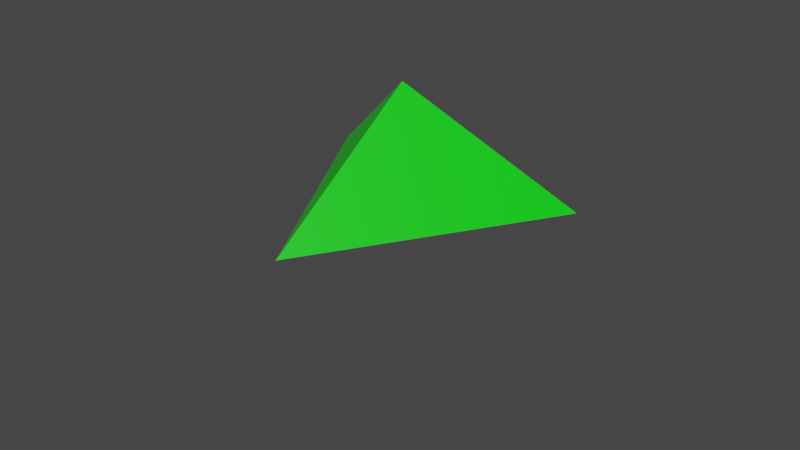# Source: bush.blend  (saved by Blender 2.91.10; exported with 4.5.12 LTS)
import bpy
from mathutils import Matrix  # noqa: F401  (used for matrix-valued properties, if any)

bpy.ops.wm.read_factory_settings(use_empty=True)
scene = bpy.context.scene
scene.name = 'Scene'

# ---- collections
col_collection = bpy.data.collections.new('Collection'); scene.collection.children.link(col_collection)

# ---- materials (node trees are filled in below, after node groups)
mat_material = bpy.data.materials.new('Material')
mat_material.alpha_threshold = 0.0
mat_material.use_transparent_shadow = False
mat_material.diffuse_color = (0.0, 0.7991, 0.003035, 1.0)
mat_material.line_color = (0.0, 0.0, 0.0, 1.0)

# ---- material node trees
mat_material.use_nodes = True; mat_material.node_tree.nodes.clear()
_N = mat_material.node_tree.nodes; _L = mat_material.node_tree.links
n0 = _N.new('ShaderNodeOutputMaterial'); n0.name = 'Material Output'; n0.location = (300, 300)
n1 = _N.new('ShaderNodeBsdfPrincipled'); n1.name = 'Principled BSDF'; n1.location = (10, 300)
n1.distribution = 'GGX'
n1.subsurface_method = 'BURLEY'
n1.inputs[0].default_value = (0.0, 0.7991, 0.003035, 1.0)
n1.inputs[2].default_value = 0.4
n1.inputs[3].default_value = 1.45
n1.inputs[27].default_value = (0.0, 0.0, 0.0, 1.0)
n1.inputs[28].default_value = 1.0
_L.new(n1.outputs[0], n0.inputs[0])
n0.is_active_output = True

# ---- world
world_world = bpy.data.worlds.new('World'); scene.world = world_world
world_world.use_nodes = True; world_world.node_tree.nodes.clear()
_N = world_world.node_tree.nodes; _L = world_world.node_tree.links
n0 = _N.new('ShaderNodeOutputWorld'); n0.name = 'World Output'; n0.location = (300, 300)
n1 = _N.new('ShaderNodeBackground'); n1.name = 'Background'; n1.location = (10, 300)
n1.inputs[0].default_value = (0.05088, 0.05088, 0.05088, 1.0)
_L.new(n1.outputs[0], n0.inputs[0])
n0.is_active_output = True
world_world.color = (0.05088, 0.05088, 0.05088)
world_world.use_sun_shadow = False
world_world.sun_shadow_jitter_overblur = 0.0

# ---- meshes
me_cube = bpy.data.meshes.new('Cube')
me_cube.from_pydata([(1.354, -0.6463, 0.66), (-0.6463, 1.354, 0.66), (-0.6463, -0.6463, 0.66), (-0.6463, -0.6463, -1.34), (-1.0, 1.0, 1.0), (-1.0, -1.0, -1.0)], [], [(1, 2, 0), (0, 2, 3), (3, 2, 1)])
_uv = me_cube.uv_layers.new(name='UVMap')
_uv.uv.foreach_set('vector', [0.875, 0.5, 0.875, 0.75, 0.625, 0.75, 0.625, 0.75, 0.625, 1.0, 0.375, 1.0, 0.375, 1.0, 0.875, 0.75, 0.875, 0.5])
me_cube.materials.append(mat_material)
me_cube.use_remesh_preserve_volume = False
me_cube.use_remesh_preserve_attributes = False
me_cube.use_mirror_vertex_groups = False
me_cube.update()

# ---- objects
ob_cube = bpy.data.objects.new('Cube', me_cube)

# ---- transforms, parenting, visibility, modifiers, constraints
ob_cube.location = (0.0, 0.0, 0.0)
ob_cube.rotation_euler = (0.0, 0.0, 0.7854)
ob_cube.delta_rotation_euler = (-0.9739, 0.0, 0.0)
ob_cube.lock_rotations_4d = False
ob_cube.empty_display_type = 'ARROWS'
ob_cube.lineart.crease_threshold = 0.0

# ---- collection membership
col_collection.objects.link(ob_cube)

# ---- scene / render settings (as saved in the file)
scene.frame_start = 1; scene.frame_end = 250; scene.frame_set(1)
scene.render.engine = 'BLENDER_EEVEE_NEXT'
scene.cycles.use_denoising = False
scene.cycles.samples = 128
scene.cycles.sampling_pattern = 'TABULATED_SOBOL'
scene.cycles.use_adaptive_sampling = False
scene.cycles.use_light_tree = False
scene.view_settings.view_transform = 'Filmic'
bpy.context.view_layer.update()

# ---- added for rendering (the .blend has no active camera and no usable light): camera, sun
cam_auto = bpy.data.cameras.new('AutoCamera')
cam_auto.lens = 50.0
cam_auto.sensor_width = 36.0
cam_auto.clip_end = 1000.0
ob_auto_camera = bpy.data.objects.new('AutoCamera', cam_auto)
scene.collection.objects.link(ob_auto_camera)
ob_auto_camera.location = (6.00469, -7.20563, 4.50133)
ob_auto_camera.rotation_euler = (1.09748, -7.21219e-08, 0.694738)
scene.camera = ob_auto_camera
light_auto_sun = bpy.data.lights.new('AutoSun', 'SUN')
light_auto_sun.energy = 3.0
light_auto_sun.angle = 0.0523599
ob_auto_sun = bpy.data.objects.new('AutoSun', light_auto_sun)
scene.collection.objects.link(ob_auto_sun)
ob_auto_sun.rotation_euler = (0.872665, 0.174533, 0.523599)
bpy.context.view_layer.update()
